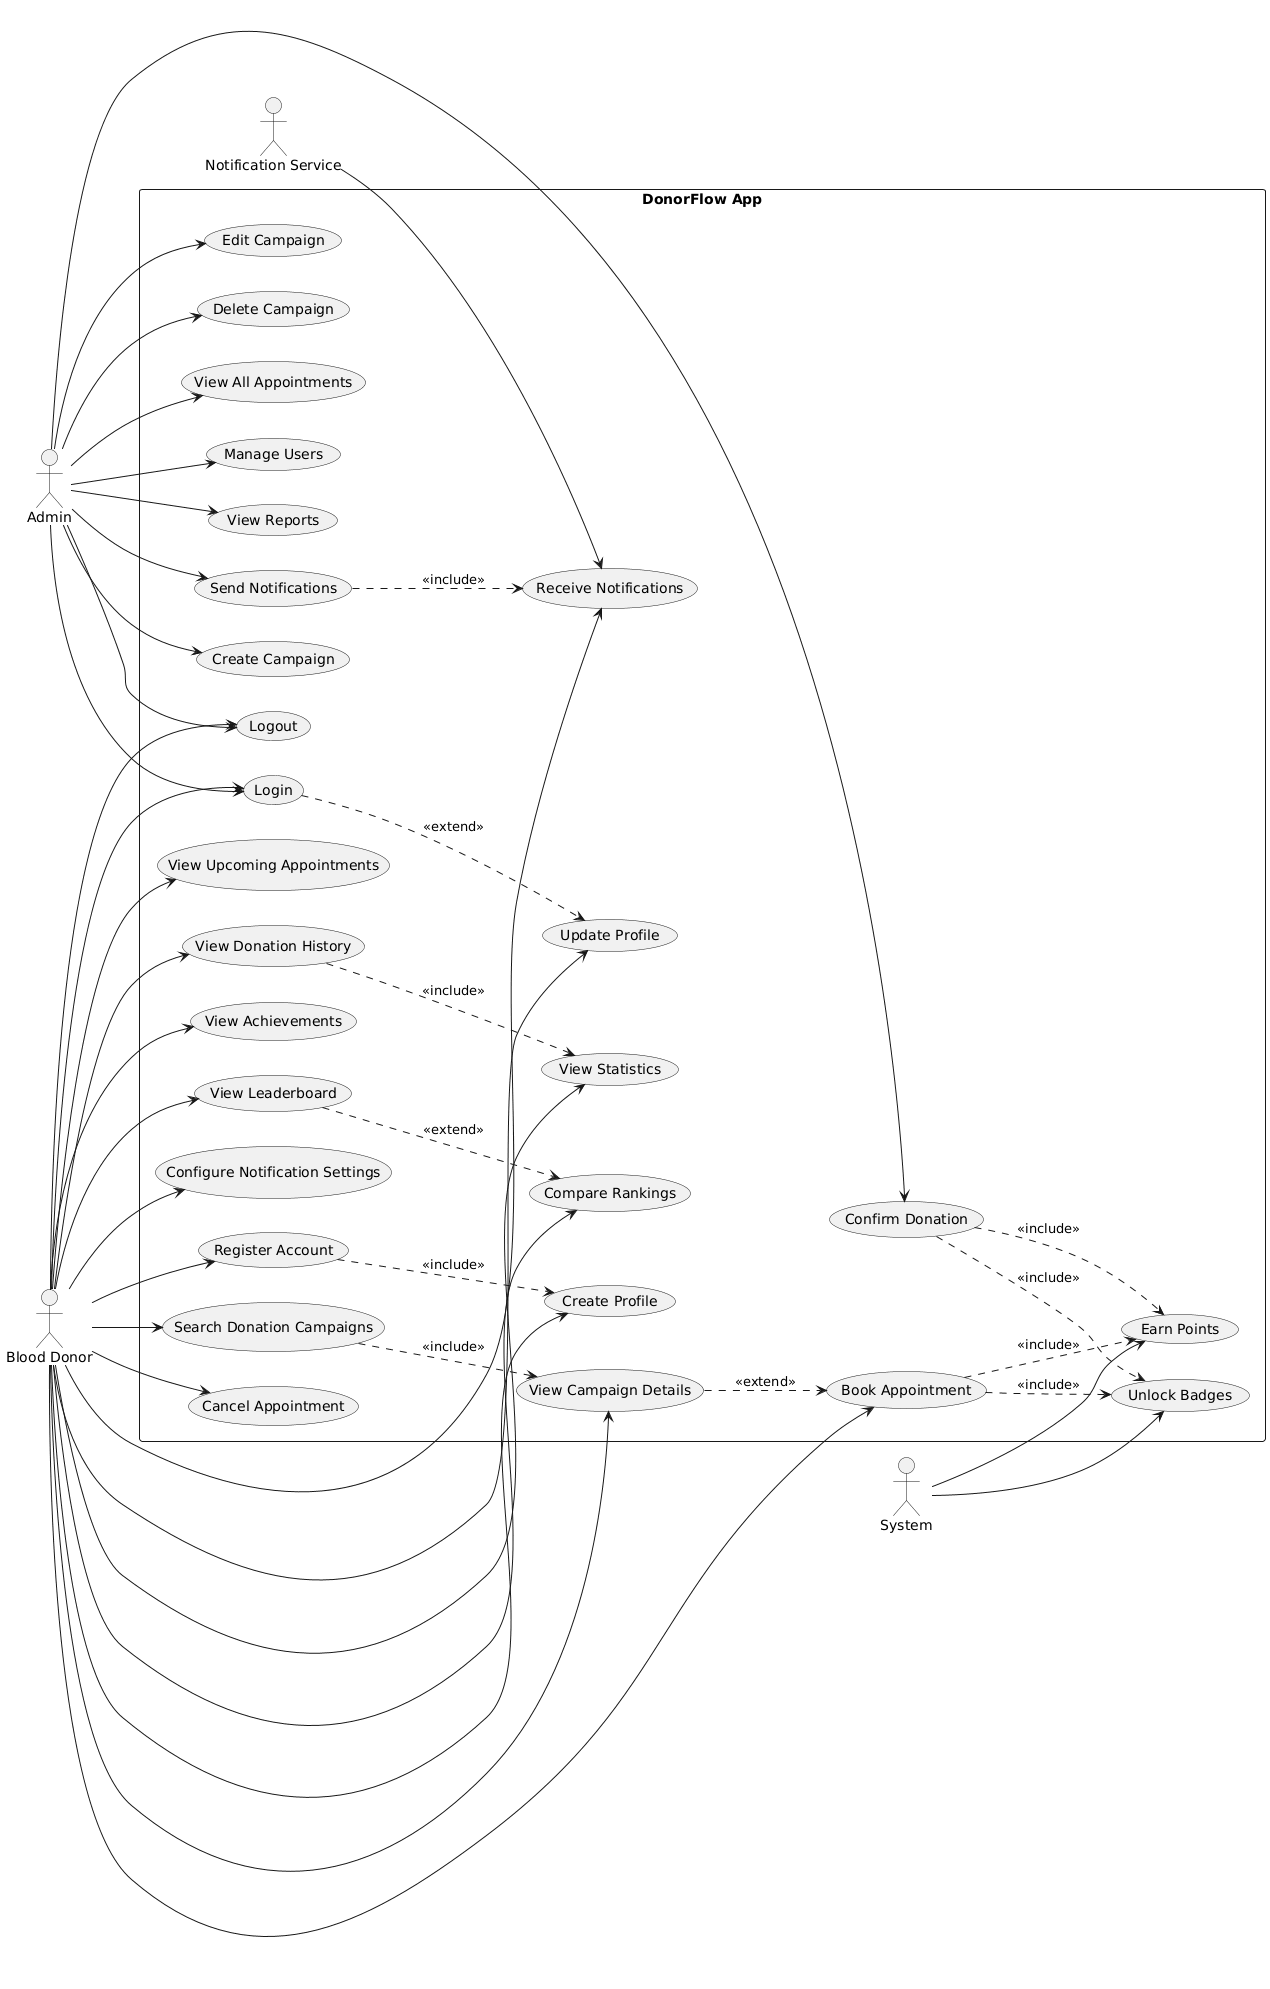

The diagram above was rendered by PlantUML. Its source (embedded in the PNG):
@startuml
left to right direction
skinparam packageStyle rectangle

actor "Blood Donor" as donor
actor "Admin" as admin
actor "System" as system
actor "Notification Service" as notification

rectangle "DonorFlow App" {
  
  usecase "Register Account" as UC1
  usecase "Login" as UC2
  usecase "Create Profile" as UC3
  usecase "Update Profile" as UC4
  
  usecase "Search Donation Campaigns" as UC5
  usecase "View Campaign Details" as UC6
  usecase "Book Appointment" as UC7
  usecase "Cancel Appointment" as UC8
  usecase "View Upcoming Appointments" as UC9
  
  usecase "View Donation History" as UC10
  usecase "View Statistics" as UC11
  
  usecase "Earn Points" as UC12
  usecase "Unlock Badges" as UC13
  usecase "View Achievements" as UC14
  
  usecase "View Leaderboard" as UC15
  usecase "Compare Rankings" as UC16
  
  usecase "Receive Notifications" as UC17
  usecase "Configure Notification Settings" as UC18
  
  usecase "Logout" as UC19
  
  ' Admin Use Cases
  usecase "Create Campaign" as UC20
  usecase "Edit Campaign" as UC21
  usecase "Delete Campaign" as UC22
  usecase "View All Appointments" as UC23
  usecase "Confirm Donation" as UC24
  usecase "Manage Users" as UC25
  usecase "View Reports" as UC26
  usecase "Send Notifications" as UC27
  
}

' Authentication and Profile Management
donor --> UC1
donor --> UC2
donor --> UC3
donor --> UC4

' Campaign and Appointment Management
donor --> UC5
donor --> UC6
donor --> UC7
donor --> UC8
donor --> UC9

' History and Statistics
donor --> UC10
donor --> UC11

' Gamification
donor --> UC14
system --> UC12
system --> UC13

' Leaderboard
donor --> UC15
donor --> UC16

' Notifications
donor --> UC17
donor --> UC18
notification --> UC17

' Session Management
donor --> UC19

' Admin Operations
admin --> UC2
admin --> UC20
admin --> UC21
admin --> UC22
admin --> UC23
admin --> UC24
admin --> UC25
admin --> UC26
admin --> UC27
admin --> UC19

' Relationships
UC1 ..> UC3 : <<include>>
UC2 ..> UC4 : <<extend>>
UC5 ..> UC6 : <<include>>
UC6 ..> UC7 : <<extend>>
UC7 ..> UC12 : <<include>>
UC7 ..> UC13 : <<include>>
UC10 ..> UC11 : <<include>>
UC15 ..> UC16 : <<extend>>
UC24 ..> UC12 : <<include>>
UC24 ..> UC13 : <<include>>
UC27 ..> UC17 : <<include>>
@enduml